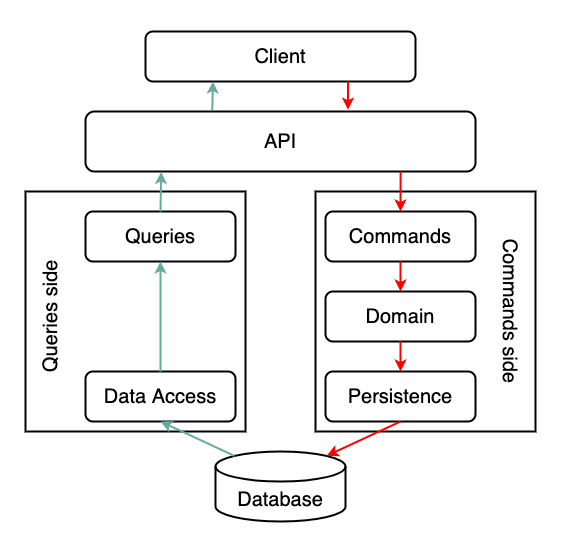

The diagram above was exported from draw.io. Its source (the exported page's mxGraphModel, read from the mxfile embedded in the PNG):
<mxGraphModel dx="701" dy="537" grid="1" gridSize="10" guides="1" tooltips="1" connect="1" arrows="1" fold="1" page="1" pageScale="1" pageWidth="827" pageHeight="1169" math="0" shadow="0">
  <root>
    <mxCell id="0" />
    <mxCell id="1" parent="0" />
    <mxCell id="2v7leZhiOXeAtt0W6Ol4-24" value="" style="rounded=0;whiteSpace=wrap;html=1;labelBackgroundColor=none;fontSize=20;strokeColor=none;strokeWidth=2;fillColor=none;" vertex="1" parent="1">
      <mxGeometry x="85" y="120" width="560" height="540" as="geometry" />
    </mxCell>
    <mxCell id="2v7leZhiOXeAtt0W6Ol4-19" value="" style="rounded=0;whiteSpace=wrap;html=1;labelBackgroundColor=none;fontSize=20;strokeColor=#000000;strokeWidth=2;fillColor=none;" vertex="1" parent="1">
      <mxGeometry x="400" y="310" width="220" height="240" as="geometry" />
    </mxCell>
    <mxCell id="2v7leZhiOXeAtt0W6Ol4-18" value="" style="rounded=0;whiteSpace=wrap;html=1;labelBackgroundColor=none;fontSize=20;strokeColor=#000000;strokeWidth=2;fillColor=none;" vertex="1" parent="1">
      <mxGeometry x="110" y="310" width="220" height="240" as="geometry" />
    </mxCell>
    <mxCell id="2v7leZhiOXeAtt0W6Ol4-1" value="Client" style="rounded=1;whiteSpace=wrap;html=1;labelBackgroundColor=none;fontSize=20;strokeColor=#000000;strokeWidth=2;fillColor=none;" vertex="1" parent="1">
      <mxGeometry x="230" y="150" width="270" height="50" as="geometry" />
    </mxCell>
    <mxCell id="2v7leZhiOXeAtt0W6Ol4-2" value="API" style="rounded=1;whiteSpace=wrap;html=1;labelBackgroundColor=none;fontSize=20;strokeColor=#000000;strokeWidth=2;fillColor=none;" vertex="1" parent="1">
      <mxGeometry x="170" y="230" width="390" height="60" as="geometry" />
    </mxCell>
    <mxCell id="2v7leZhiOXeAtt0W6Ol4-3" value="" style="endArrow=classic;html=1;rounded=0;fontSize=20;exitX=0.75;exitY=1;exitDx=0;exitDy=0;strokeColor=#FF0000;strokeWidth=2;entryX=0.673;entryY=-0.029;entryDx=0;entryDy=0;entryPerimeter=0;" edge="1" parent="1" source="2v7leZhiOXeAtt0W6Ol4-1" target="2v7leZhiOXeAtt0W6Ol4-2">
      <mxGeometry width="50" height="50" relative="1" as="geometry">
        <mxPoint x="390" y="390" as="sourcePoint" />
        <mxPoint x="410" y="230" as="targetPoint" />
      </mxGeometry>
    </mxCell>
    <mxCell id="2v7leZhiOXeAtt0W6Ol4-4" value="" style="endArrow=classic;html=1;rounded=0;fontSize=20;entryX=0.25;entryY=1;entryDx=0;entryDy=0;strokeColor=#67AB9F;strokeWidth=2;exitX=0.325;exitY=-0.023;exitDx=0;exitDy=0;exitPerimeter=0;" edge="1" parent="1" source="2v7leZhiOXeAtt0W6Ol4-2" target="2v7leZhiOXeAtt0W6Ol4-1">
      <mxGeometry width="50" height="50" relative="1" as="geometry">
        <mxPoint x="290" y="230" as="sourcePoint" />
        <mxPoint x="430" y="330" as="targetPoint" />
      </mxGeometry>
    </mxCell>
    <mxCell id="2v7leZhiOXeAtt0W6Ol4-5" value="Queries" style="rounded=1;whiteSpace=wrap;html=1;labelBackgroundColor=none;fontSize=20;strokeColor=#000000;strokeWidth=2;fillColor=none;" vertex="1" parent="1">
      <mxGeometry x="170" y="330" width="150" height="50" as="geometry" />
    </mxCell>
    <mxCell id="2v7leZhiOXeAtt0W6Ol4-6" value="Commands" style="rounded=1;whiteSpace=wrap;html=1;labelBackgroundColor=none;fontSize=20;strokeColor=#000000;strokeWidth=2;fillColor=none;" vertex="1" parent="1">
      <mxGeometry x="410" y="330" width="150" height="50" as="geometry" />
    </mxCell>
    <mxCell id="2v7leZhiOXeAtt0W6Ol4-7" value="" style="endArrow=classic;html=1;rounded=0;fontSize=20;entryX=0.194;entryY=1.008;entryDx=0;entryDy=0;strokeColor=#67AB9F;strokeWidth=2;exitX=0.5;exitY=0;exitDx=0;exitDy=0;entryPerimeter=0;" edge="1" parent="1" source="2v7leZhiOXeAtt0W6Ol4-5" target="2v7leZhiOXeAtt0W6Ol4-2">
      <mxGeometry width="50" height="50" relative="1" as="geometry">
        <mxPoint x="300" y="250" as="sourcePoint" />
        <mxPoint x="300" y="190" as="targetPoint" />
      </mxGeometry>
    </mxCell>
    <mxCell id="2v7leZhiOXeAtt0W6Ol4-8" value="" style="endArrow=classic;html=1;rounded=0;fontSize=20;exitX=0.808;exitY=1;exitDx=0;exitDy=0;strokeColor=#FF0000;strokeWidth=2;entryX=0.5;entryY=0;entryDx=0;entryDy=0;exitPerimeter=0;" edge="1" parent="1" source="2v7leZhiOXeAtt0W6Ol4-2" target="2v7leZhiOXeAtt0W6Ol4-6">
      <mxGeometry width="50" height="50" relative="1" as="geometry">
        <mxPoint x="420" y="190" as="sourcePoint" />
        <mxPoint x="420" y="250" as="targetPoint" />
      </mxGeometry>
    </mxCell>
    <mxCell id="2v7leZhiOXeAtt0W6Ol4-9" value="Domain" style="rounded=1;whiteSpace=wrap;html=1;labelBackgroundColor=none;fontSize=20;strokeColor=#000000;strokeWidth=2;fillColor=none;" vertex="1" parent="1">
      <mxGeometry x="410" y="410" width="150" height="50" as="geometry" />
    </mxCell>
    <mxCell id="2v7leZhiOXeAtt0W6Ol4-10" value="Persistence" style="rounded=1;whiteSpace=wrap;html=1;labelBackgroundColor=none;fontSize=20;strokeColor=#000000;strokeWidth=2;fillColor=none;" vertex="1" parent="1">
      <mxGeometry x="410" y="490" width="150" height="50" as="geometry" />
    </mxCell>
    <mxCell id="2v7leZhiOXeAtt0W6Ol4-11" value="Data Access" style="rounded=1;whiteSpace=wrap;html=1;labelBackgroundColor=none;fontSize=20;strokeColor=#000000;strokeWidth=2;fillColor=none;" vertex="1" parent="1">
      <mxGeometry x="170" y="490" width="150" height="50" as="geometry" />
    </mxCell>
    <mxCell id="2v7leZhiOXeAtt0W6Ol4-12" value="" style="endArrow=classic;html=1;rounded=0;fontSize=20;entryX=0.5;entryY=1;entryDx=0;entryDy=0;strokeColor=#67AB9F;strokeWidth=2;exitX=0.5;exitY=0;exitDx=0;exitDy=0;" edge="1" parent="1" source="2v7leZhiOXeAtt0W6Ol4-11" target="2v7leZhiOXeAtt0W6Ol4-5">
      <mxGeometry width="50" height="50" relative="1" as="geometry">
        <mxPoint x="254.9999999999999" y="340" as="sourcePoint" />
        <mxPoint x="255.65999999999997" y="310.48" as="targetPoint" />
      </mxGeometry>
    </mxCell>
    <mxCell id="2v7leZhiOXeAtt0W6Ol4-13" value="Database" style="shape=cylinder3;whiteSpace=wrap;html=1;boundedLbl=1;backgroundOutline=1;size=15;labelBackgroundColor=none;fontSize=20;strokeColor=#000000;strokeWidth=2;fillColor=none;" vertex="1" parent="1">
      <mxGeometry x="300" y="570" width="130" height="70" as="geometry" />
    </mxCell>
    <mxCell id="2v7leZhiOXeAtt0W6Ol4-14" value="" style="endArrow=classic;html=1;rounded=0;fontSize=20;entryX=0.5;entryY=1;entryDx=0;entryDy=0;strokeColor=#67AB9F;strokeWidth=2;exitX=0.145;exitY=0;exitDx=0;exitDy=4.35;exitPerimeter=0;" edge="1" parent="1" source="2v7leZhiOXeAtt0W6Ol4-13" target="2v7leZhiOXeAtt0W6Ol4-11">
      <mxGeometry width="50" height="50" relative="1" as="geometry">
        <mxPoint x="255" y="500" as="sourcePoint" />
        <mxPoint x="255" y="390" as="targetPoint" />
      </mxGeometry>
    </mxCell>
    <mxCell id="2v7leZhiOXeAtt0W6Ol4-15" value="" style="endArrow=classic;html=1;rounded=0;fontSize=20;exitX=0.5;exitY=1;exitDx=0;exitDy=0;strokeColor=#FF0000;strokeWidth=2;entryX=0.855;entryY=0;entryDx=0;entryDy=4.35;entryPerimeter=0;" edge="1" parent="1" source="2v7leZhiOXeAtt0W6Ol4-10" target="2v7leZhiOXeAtt0W6Ol4-13">
      <mxGeometry width="50" height="50" relative="1" as="geometry">
        <mxPoint x="495.1200000000001" y="310" as="sourcePoint" />
        <mxPoint x="495" y="340" as="targetPoint" />
      </mxGeometry>
    </mxCell>
    <mxCell id="2v7leZhiOXeAtt0W6Ol4-16" value="" style="endArrow=classic;html=1;rounded=0;fontSize=20;exitX=0.5;exitY=1;exitDx=0;exitDy=0;strokeColor=#FF0000;strokeWidth=2;" edge="1" parent="1" source="2v7leZhiOXeAtt0W6Ol4-6" target="2v7leZhiOXeAtt0W6Ol4-9">
      <mxGeometry width="50" height="50" relative="1" as="geometry">
        <mxPoint x="495.1200000000001" y="310" as="sourcePoint" />
        <mxPoint x="495" y="340" as="targetPoint" />
      </mxGeometry>
    </mxCell>
    <mxCell id="2v7leZhiOXeAtt0W6Ol4-17" value="" style="endArrow=classic;html=1;rounded=0;fontSize=20;exitX=0.5;exitY=1;exitDx=0;exitDy=0;strokeColor=#FF0000;strokeWidth=2;entryX=0.5;entryY=0;entryDx=0;entryDy=0;" edge="1" parent="1" source="2v7leZhiOXeAtt0W6Ol4-9" target="2v7leZhiOXeAtt0W6Ol4-10">
      <mxGeometry width="50" height="50" relative="1" as="geometry">
        <mxPoint x="495" y="390" as="sourcePoint" />
        <mxPoint x="495" y="420" as="targetPoint" />
      </mxGeometry>
    </mxCell>
    <mxCell id="2v7leZhiOXeAtt0W6Ol4-22" value="Queries side" style="rounded=0;whiteSpace=wrap;html=1;labelBackgroundColor=none;fontSize=20;strokeColor=none;strokeWidth=2;fillColor=none;rotation=270;" vertex="1" parent="1">
      <mxGeometry x="60" y="420" width="150" height="30" as="geometry" />
    </mxCell>
    <mxCell id="2v7leZhiOXeAtt0W6Ol4-23" value="Commands side" style="rounded=0;whiteSpace=wrap;html=1;labelBackgroundColor=none;fontSize=20;strokeColor=none;strokeWidth=2;fillColor=none;rotation=90;" vertex="1" parent="1">
      <mxGeometry x="520" y="415" width="150" height="30" as="geometry" />
    </mxCell>
  </root>
</mxGraphModel>